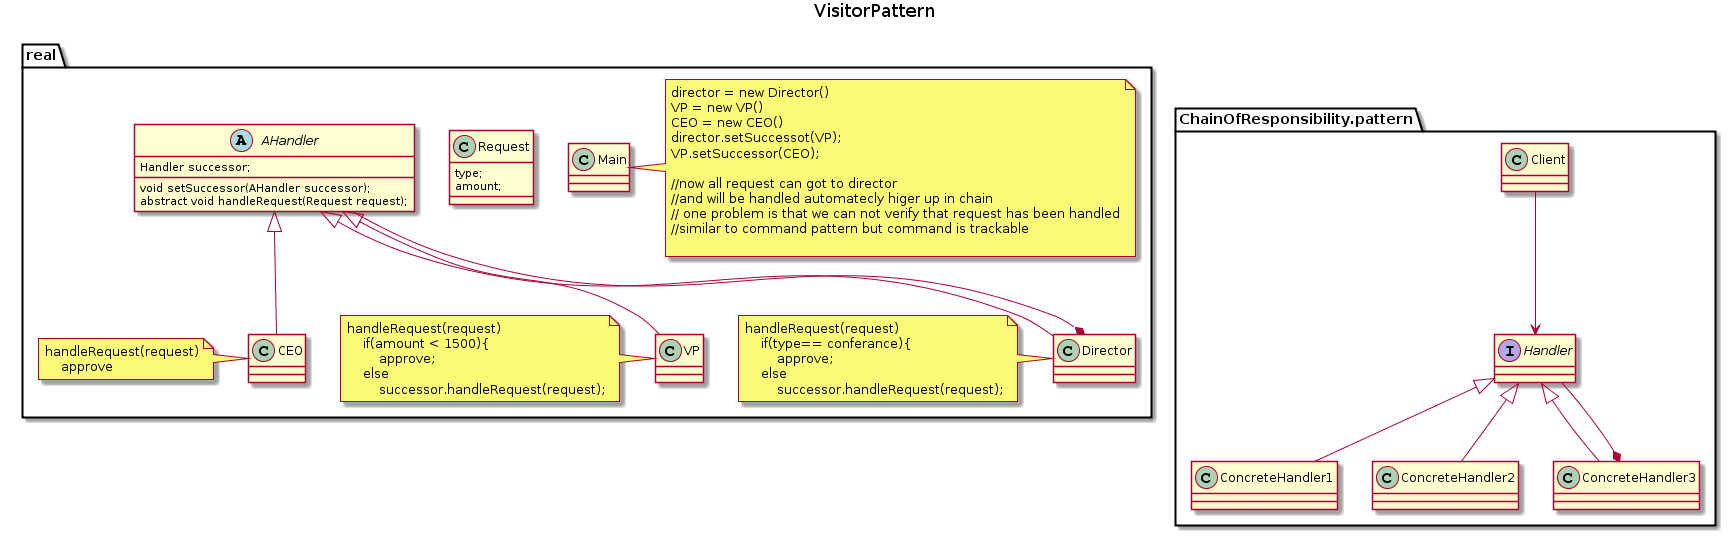

The diagram above was rendered by PlantUML. Its source (embedded in the PNG):
@startuml
title VisitorPattern

package ChainOfResponsibility.pattern {
class Client
interface Handler
class ConcreteHandler1
class ConcreteHandler2
class ConcreteHandler3

Client --> Handler
Handler <|-- ConcreteHandler1
Handler <|-- ConcreteHandler2
Handler <|-- ConcreteHandler3
Handler --* ConcreteHandler3
}

package real {
class Director
note left 
handleRequest(request)
    if(type== conferance){
        approve;
    else
        successor.handleRequest(request);
end note
class VP
note left 
handleRequest(request)
    if(amount < 1500){
        approve;
    else
        successor.handleRequest(request);
end note
class CEO
note left
handleRequest(request)
    approve
end note
class Request {
    type;
    amount;
}

abstract class AHandler {
    Handler successor;
    void setSuccessor(AHandler successor);
    
    abstract void handleRequest(Request request);
}

AHandler <|-- Director
AHandler --* Director
AHandler <|-- VP
AHandler <|-- CEO

class Main
note right
director = new Director()
VP = new VP()
CEO = new CEO()
director.setSuccessot(VP);
VP.setSuccessor(CEO);

//now all request can got to director 
//and will be handled automatecly higer up in chain
// one problem is that we can not verify that request has been handled
//similar to command pattern but command is trackable 

end note

}
@enduml